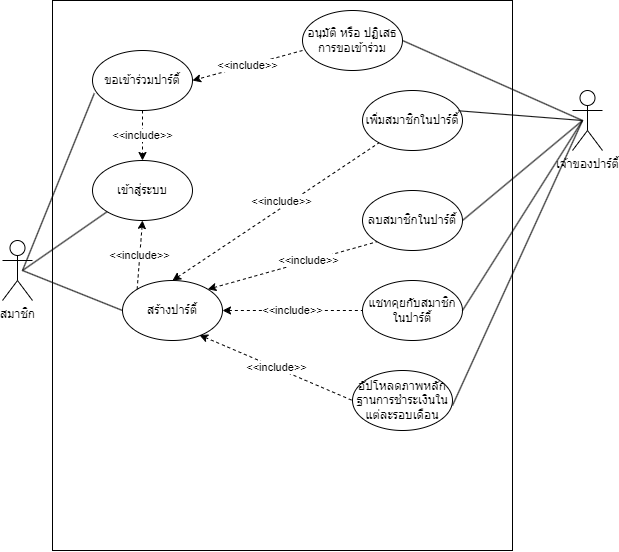

The diagram above was exported from draw.io. Its source (the exported page's mxGraphModel, read from the mxfile embedded in the PNG):
<mxGraphModel dx="1373" dy="671" grid="1" gridSize="10" guides="1" tooltips="1" connect="1" arrows="1" fold="1" page="1" pageScale="1" pageWidth="827" pageHeight="1169" math="0" shadow="0">
  <root>
    <mxCell id="0" />
    <mxCell id="1" parent="0" />
    <mxCell id="SzK77O7ebpGk4PvTm37S-1" value="สมาชิก" style="shape=umlActor;verticalLabelPosition=bottom;verticalAlign=top;html=1;outlineConnect=0;" vertex="1" parent="1">
      <mxGeometry x="150" y="320" width="30" height="60" as="geometry" />
    </mxCell>
    <mxCell id="SzK77O7ebpGk4PvTm37S-2" value="" style="rounded=0;whiteSpace=wrap;html=1;" vertex="1" parent="1">
      <mxGeometry x="200" y="80" width="460" height="550" as="geometry" />
    </mxCell>
    <mxCell id="SzK77O7ebpGk4PvTm37S-6" value="สร้างปาร์ตี้" style="ellipse;whiteSpace=wrap;html=1;" vertex="1" parent="1">
      <mxGeometry x="270" y="360" width="100" height="60" as="geometry" />
    </mxCell>
    <mxCell id="SzK77O7ebpGk4PvTm37S-8" value="เพิ่มสมาชิกในปาร์ตี้" style="ellipse;whiteSpace=wrap;html=1;" vertex="1" parent="1">
      <mxGeometry x="510" y="170" width="100" height="60" as="geometry" />
    </mxCell>
    <mxCell id="SzK77O7ebpGk4PvTm37S-9" value="ขอเข้าร่วมปาร์ตี้" style="ellipse;whiteSpace=wrap;html=1;" vertex="1" parent="1">
      <mxGeometry x="240" y="130" width="100" height="60" as="geometry" />
    </mxCell>
    <mxCell id="SzK77O7ebpGk4PvTm37S-11" value="อัปโหลดภาพหลักฐานการชำระเงินในแต่ละรอบเดือน" style="ellipse;whiteSpace=wrap;html=1;" vertex="1" parent="1">
      <mxGeometry x="500" y="450" width="100" height="60" as="geometry" />
    </mxCell>
    <mxCell id="SzK77O7ebpGk4PvTm37S-12" value="แชทคุยกับสมาชิกในปาร์ตี้" style="ellipse;whiteSpace=wrap;html=1;" vertex="1" parent="1">
      <mxGeometry x="510" y="360" width="100" height="60" as="geometry" />
    </mxCell>
    <mxCell id="SzK77O7ebpGk4PvTm37S-13" value="" style="endArrow=none;html=1;rounded=0;entryX=0;entryY=0.5;entryDx=0;entryDy=0;" edge="1" parent="1" target="SzK77O7ebpGk4PvTm37S-6">
      <mxGeometry width="50" height="50" relative="1" as="geometry">
        <mxPoint x="170" y="350" as="sourcePoint" />
        <mxPoint x="220" y="300" as="targetPoint" />
      </mxGeometry>
    </mxCell>
    <mxCell id="SzK77O7ebpGk4PvTm37S-14" value="" style="endArrow=none;html=1;rounded=0;exitX=0.018;exitY=0.714;exitDx=0;exitDy=0;exitPerimeter=0;" edge="1" parent="1" source="SzK77O7ebpGk4PvTm37S-9">
      <mxGeometry width="50" height="50" relative="1" as="geometry">
        <mxPoint x="30" y="390" as="sourcePoint" />
        <mxPoint x="170" y="350" as="targetPoint" />
      </mxGeometry>
    </mxCell>
    <mxCell id="SzK77O7ebpGk4PvTm37S-19" value="" style="endArrow=none;html=1;rounded=0;exitX=0.5;exitY=0;exitDx=0;exitDy=0;startArrow=classic;startFill=1;dashed=1;" edge="1" parent="1" source="SzK77O7ebpGk4PvTm37S-6" target="SzK77O7ebpGk4PvTm37S-8">
      <mxGeometry width="50" height="50" relative="1" as="geometry">
        <mxPoint x="340" y="270" as="sourcePoint" />
        <mxPoint x="390" y="220" as="targetPoint" />
      </mxGeometry>
    </mxCell>
    <mxCell id="SzK77O7ebpGk4PvTm37S-24" value="&amp;lt;&amp;lt;include&amp;gt;&amp;gt;" style="edgeLabel;html=1;align=center;verticalAlign=middle;resizable=0;points=[];" vertex="1" connectable="0" parent="SzK77O7ebpGk4PvTm37S-19">
      <mxGeometry x="0.1747" y="1" relative="1" as="geometry">
        <mxPoint x="-12" y="2" as="offset" />
      </mxGeometry>
    </mxCell>
    <mxCell id="SzK77O7ebpGk4PvTm37S-20" value="&amp;lt;&amp;lt;include&amp;gt;&amp;gt;" style="endArrow=none;html=1;rounded=0;exitX=1;exitY=0.5;exitDx=0;exitDy=0;startArrow=classic;startFill=1;dashed=1;" edge="1" parent="1" source="SzK77O7ebpGk4PvTm37S-6" target="SzK77O7ebpGk4PvTm37S-12">
      <mxGeometry width="50" height="50" relative="1" as="geometry">
        <mxPoint x="340" y="340" as="sourcePoint" />
        <mxPoint x="390" y="290" as="targetPoint" />
      </mxGeometry>
    </mxCell>
    <mxCell id="SzK77O7ebpGk4PvTm37S-21" value="&amp;lt;&amp;lt;include&amp;gt;&amp;gt;" style="endArrow=none;html=1;rounded=0;entryX=0;entryY=0.5;entryDx=0;entryDy=0;exitX=0.77;exitY=0.909;exitDx=0;exitDy=0;exitPerimeter=0;startArrow=classic;startFill=1;dashed=1;" edge="1" parent="1" source="SzK77O7ebpGk4PvTm37S-6" target="SzK77O7ebpGk4PvTm37S-11">
      <mxGeometry width="50" height="50" relative="1" as="geometry">
        <mxPoint x="340" y="410" as="sourcePoint" />
        <mxPoint x="390" y="360" as="targetPoint" />
      </mxGeometry>
    </mxCell>
    <mxCell id="SzK77O7ebpGk4PvTm37S-25" value="ลบสมาชิกในปาร์ตี้" style="ellipse;whiteSpace=wrap;html=1;" vertex="1" parent="1">
      <mxGeometry x="510" y="270" width="100" height="60" as="geometry" />
    </mxCell>
    <mxCell id="SzK77O7ebpGk4PvTm37S-27" value="" style="endArrow=none;html=1;rounded=0;entryX=0;entryY=1;entryDx=0;entryDy=0;exitX=1;exitY=0;exitDx=0;exitDy=0;dashed=1;startArrow=classic;startFill=1;" edge="1" parent="1" source="SzK77O7ebpGk4PvTm37S-6" target="SzK77O7ebpGk4PvTm37S-25">
      <mxGeometry width="50" height="50" relative="1" as="geometry">
        <mxPoint x="360" y="270" as="sourcePoint" />
        <mxPoint x="410" y="220" as="targetPoint" />
      </mxGeometry>
    </mxCell>
    <mxCell id="SzK77O7ebpGk4PvTm37S-28" value="&amp;lt;&amp;lt;include&amp;gt;&amp;gt;" style="edgeLabel;html=1;align=center;verticalAlign=middle;resizable=0;points=[];" vertex="1" connectable="0" parent="SzK77O7ebpGk4PvTm37S-27">
      <mxGeometry x="0.2421" relative="1" as="geometry">
        <mxPoint x="-5" as="offset" />
      </mxGeometry>
    </mxCell>
    <mxCell id="SzK77O7ebpGk4PvTm37S-30" value="เข้าสู่ระบบ" style="ellipse;whiteSpace=wrap;html=1;" vertex="1" parent="1">
      <mxGeometry x="240" y="240" width="100" height="60" as="geometry" />
    </mxCell>
    <mxCell id="SzK77O7ebpGk4PvTm37S-31" value="" style="endArrow=none;html=1;rounded=0;entryX=0;entryY=1;entryDx=0;entryDy=0;" edge="1" parent="1" target="SzK77O7ebpGk4PvTm37S-30">
      <mxGeometry width="50" height="50" relative="1" as="geometry">
        <mxPoint x="170" y="350" as="sourcePoint" />
        <mxPoint x="250" y="190" as="targetPoint" />
      </mxGeometry>
    </mxCell>
    <mxCell id="SzK77O7ebpGk4PvTm37S-32" value="&amp;lt;&amp;lt;include&amp;gt;&amp;gt;" style="endArrow=classic;html=1;rounded=0;entryX=0.5;entryY=1;entryDx=0;entryDy=0;exitX=0;exitY=0;exitDx=0;exitDy=0;dashed=1;" edge="1" parent="1" source="SzK77O7ebpGk4PvTm37S-6" target="SzK77O7ebpGk4PvTm37S-30">
      <mxGeometry width="50" height="50" relative="1" as="geometry">
        <mxPoint x="250" y="290" as="sourcePoint" />
        <mxPoint x="300" y="240" as="targetPoint" />
      </mxGeometry>
    </mxCell>
    <mxCell id="SzK77O7ebpGk4PvTm37S-34" value="&amp;lt;&amp;lt;include&amp;gt;&amp;gt;" style="endArrow=classic;html=1;rounded=0;entryX=0.5;entryY=0;entryDx=0;entryDy=0;exitX=0.5;exitY=1;exitDx=0;exitDy=0;dashed=1;" edge="1" parent="1" source="SzK77O7ebpGk4PvTm37S-9" target="SzK77O7ebpGk4PvTm37S-30">
      <mxGeometry width="50" height="50" relative="1" as="geometry">
        <mxPoint x="250" y="260" as="sourcePoint" />
        <mxPoint x="300" y="210" as="targetPoint" />
        <Array as="points">
          <mxPoint x="290" y="220" />
        </Array>
      </mxGeometry>
    </mxCell>
    <mxCell id="SzK77O7ebpGk4PvTm37S-35" value="เจ้าของปาร์ตี้" style="shape=umlActor;verticalLabelPosition=bottom;verticalAlign=top;html=1;outlineConnect=0;" vertex="1" parent="1">
      <mxGeometry x="720" y="170" width="30" height="60" as="geometry" />
    </mxCell>
    <mxCell id="SzK77O7ebpGk4PvTm37S-36" value="" style="endArrow=none;html=1;rounded=0;exitX=0.959;exitY=0.338;exitDx=0;exitDy=0;exitPerimeter=0;" edge="1" parent="1" source="SzK77O7ebpGk4PvTm37S-8">
      <mxGeometry width="50" height="50" relative="1" as="geometry">
        <mxPoint x="680" y="240" as="sourcePoint" />
        <mxPoint x="730" y="200" as="targetPoint" />
      </mxGeometry>
    </mxCell>
    <mxCell id="SzK77O7ebpGk4PvTm37S-37" value="" style="endArrow=none;html=1;rounded=0;exitX=0.959;exitY=0.338;exitDx=0;exitDy=0;exitPerimeter=0;" edge="1" parent="1">
      <mxGeometry width="50" height="50" relative="1" as="geometry">
        <mxPoint x="610" y="300" as="sourcePoint" />
        <mxPoint x="730" y="200" as="targetPoint" />
      </mxGeometry>
    </mxCell>
    <mxCell id="SzK77O7ebpGk4PvTm37S-38" value="" style="endArrow=none;html=1;rounded=0;exitX=0.959;exitY=0.338;exitDx=0;exitDy=0;exitPerimeter=0;" edge="1" parent="1">
      <mxGeometry width="50" height="50" relative="1" as="geometry">
        <mxPoint x="610" y="390" as="sourcePoint" />
        <mxPoint x="730" y="200" as="targetPoint" />
      </mxGeometry>
    </mxCell>
    <mxCell id="SzK77O7ebpGk4PvTm37S-39" value="" style="endArrow=none;html=1;rounded=0;exitX=0.959;exitY=0.338;exitDx=0;exitDy=0;exitPerimeter=0;" edge="1" parent="1">
      <mxGeometry width="50" height="50" relative="1" as="geometry">
        <mxPoint x="600" y="485" as="sourcePoint" />
        <mxPoint x="730" y="200" as="targetPoint" />
      </mxGeometry>
    </mxCell>
    <mxCell id="SzK77O7ebpGk4PvTm37S-40" value="อนุมัติ หรือ&amp;nbsp;ปฏิเสธ&lt;br&gt;การขอเข้าร่วม" style="ellipse;whiteSpace=wrap;html=1;" vertex="1" parent="1">
      <mxGeometry x="450" y="90" width="100" height="60" as="geometry" />
    </mxCell>
    <mxCell id="SzK77O7ebpGk4PvTm37S-41" value="" style="endArrow=none;html=1;rounded=0;exitX=1;exitY=0.5;exitDx=0;exitDy=0;" edge="1" parent="1" source="SzK77O7ebpGk4PvTm37S-40">
      <mxGeometry width="50" height="50" relative="1" as="geometry">
        <mxPoint x="590" y="170" as="sourcePoint" />
        <mxPoint x="730" y="200" as="targetPoint" />
      </mxGeometry>
    </mxCell>
    <mxCell id="SzK77O7ebpGk4PvTm37S-43" value="&amp;lt;&amp;lt;include&amp;gt;&amp;gt;" style="endArrow=classic;html=1;rounded=0;entryX=1;entryY=0.5;entryDx=0;entryDy=0;exitX=0;exitY=0.667;exitDx=0;exitDy=0;exitPerimeter=0;dashed=1;" edge="1" parent="1" source="SzK77O7ebpGk4PvTm37S-40" target="SzK77O7ebpGk4PvTm37S-9">
      <mxGeometry width="50" height="50" relative="1" as="geometry">
        <mxPoint x="400" y="190" as="sourcePoint" />
        <mxPoint x="450" y="140" as="targetPoint" />
      </mxGeometry>
    </mxCell>
  </root>
</mxGraphModel>